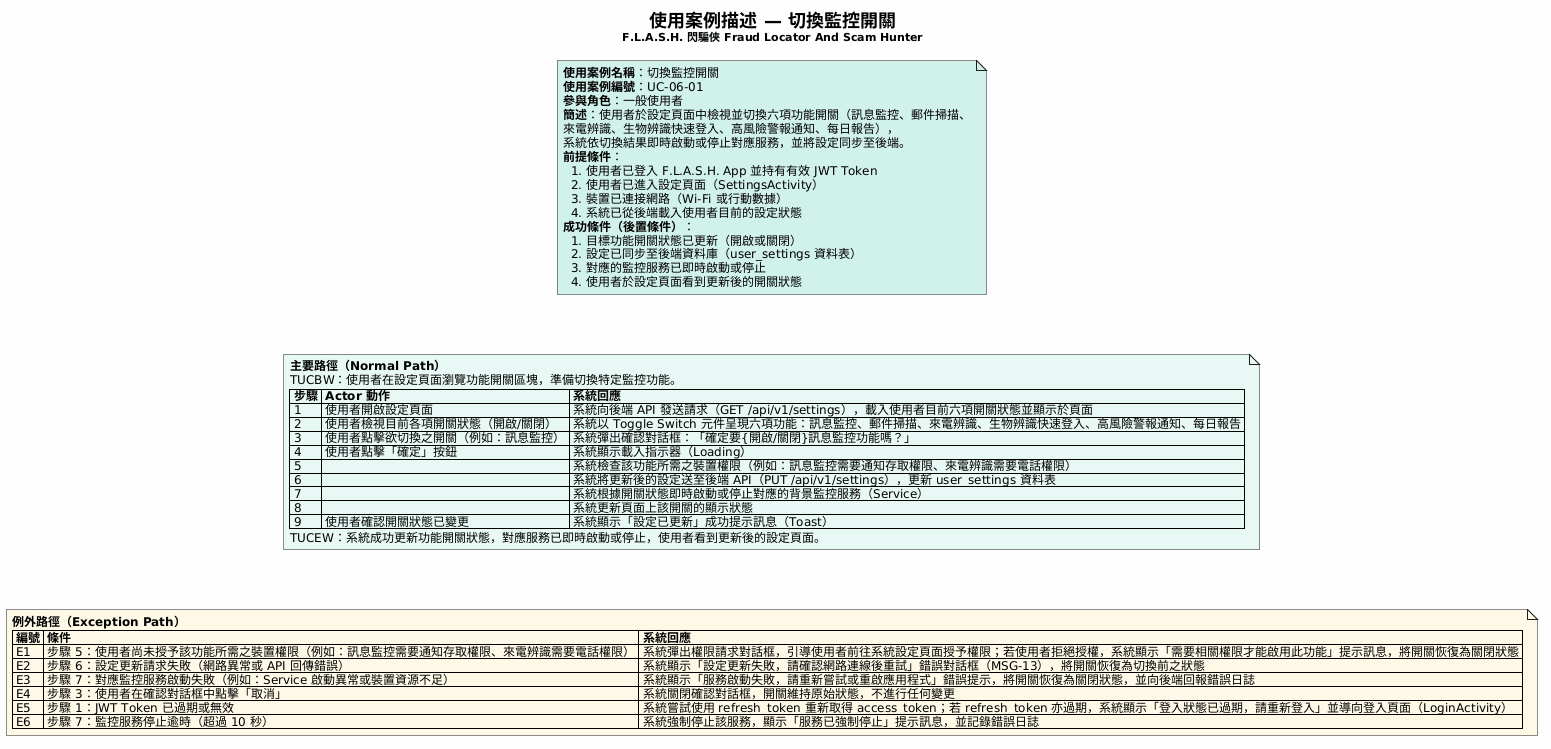

The diagram above was rendered by PlantUML. Its source (embedded in the PNG):
@startuml
skinparam backgroundColor #FEFEFE
skinparam defaultFontName "Microsoft JhengHei"
skinparam defaultFontSize 12

title <size:18><b>使用案例描述 — 切換監控開關</b></size>\n<size:11>F.L.A.S.H. 閃騙俠 Fraud Locator And Scam Hunter</size>

note as N1 #D1F2EB
**使用案例名稱**：切換監控開關
**使用案例編號**：UC-06-01
**參與角色**：一般使用者
**簡述**：使用者於設定頁面中檢視並切換六項功能開關（訊息監控、郵件掃描、
來電辨識、生物辨識快速登入、高風險警報通知、每日報告），
系統依切換結果即時啟動或停止對應服務，並將設定同步至後端。
**前提條件**：
  1. 使用者已登入 F.L.A.S.H. App 並持有有效 JWT Token
  2. 使用者已進入設定頁面（SettingsActivity）
  3. 裝置已連接網路（Wi-Fi 或行動數據）
  4. 系統已從後端載入使用者目前的設定狀態
**成功條件（後置條件）**：
  1. 目標功能開關狀態已更新（開啟或關閉）
  2. 設定已同步至後端資料庫（user_settings 資料表）
  3. 對應的監控服務已即時啟動或停止
  4. 使用者於設定頁面看到更新後的開關狀態
end note

note as N2 #E8F8F5
**主要路徑（Normal Path）**
TUCBW：使用者在設定頁面瀏覽功能開關區塊，準備切換特定監控功能。
| **步驟** | **Actor 動作** | **系統回應** |
| 1 | 使用者開啟設定頁面 | 系統向後端 API 發送請求（GET /api/v1/settings），載入使用者目前六項開關狀態並顯示於頁面 |
| 2 | 使用者檢視目前各項開關狀態（開啟/關閉） | 系統以 Toggle Switch 元件呈現六項功能：訊息監控、郵件掃描、來電辨識、生物辨識快速登入、高風險警報通知、每日報告 |
| 3 | 使用者點擊欲切換之開關（例如：訊息監控） | 系統彈出確認對話框：「確定要{開啟/關閉}訊息監控功能嗎？」 |
| 4 | 使用者點擊「確定」按鈕 | 系統顯示載入指示器（Loading） |
| 5 | | 系統檢查該功能所需之裝置權限（例如：訊息監控需要通知存取權限、來電辨識需要電話權限） |
| 6 | | 系統將更新後的設定送至後端 API（PUT /api/v1/settings），更新 user_settings 資料表 |
| 7 | | 系統根據開關狀態即時啟動或停止對應的背景監控服務（Service） |
| 8 | | 系統更新頁面上該開關的顯示狀態 |
| 9 | 使用者確認開關狀態已變更 | 系統顯示「設定已更新」成功提示訊息（Toast） |
TUCEW：系統成功更新功能開關狀態，對應服務已即時啟動或停止，使用者看到更新後的設定頁面。
end note

note as N3 #FEF9E7
**例外路徑（Exception Path）**
| **編號** | **條件** | **系統回應** |
| E1 | 步驟 5：使用者尚未授予該功能所需之裝置權限（例如：訊息監控需要通知存取權限、來電辨識需要電話權限） | 系統彈出權限請求對話框，引導使用者前往系統設定頁面授予權限；若使用者拒絕授權，系統顯示「需要相關權限才能啟用此功能」提示訊息，將開關恢復為關閉狀態 |
| E2 | 步驟 6：設定更新請求失敗（網路異常或 API 回傳錯誤） | 系統顯示「設定更新失敗，請確認網路連線後重試」錯誤對話框（MSG-13），將開關恢復為切換前之狀態 |
| E3 | 步驟 7：對應監控服務啟動失敗（例如：Service 啟動異常或裝置資源不足） | 系統顯示「服務啟動失敗，請重新嘗試或重啟應用程式」錯誤提示，將開關恢復為關閉狀態，並向後端回報錯誤日誌 |
| E4 | 步驟 3：使用者在確認對話框中點擊「取消」 | 系統關閉確認對話框，開關維持原始狀態，不進行任何變更 |
| E5 | 步驟 1：JWT Token 已過期或無效 | 系統嘗試使用 refresh_token 重新取得 access_token；若 refresh_token 亦過期，系統顯示「登入狀態已過期，請重新登入」並導向登入頁面（LoginActivity） |
| E6 | 步驟 7：監控服務停止逾時（超過 10 秒） | 系統強制停止該服務，顯示「服務已強制停止」提示訊息，並記錄錯誤日誌 |
end note

N1 -[hidden]-> N2
N2 -[hidden]-> N3
@enduml